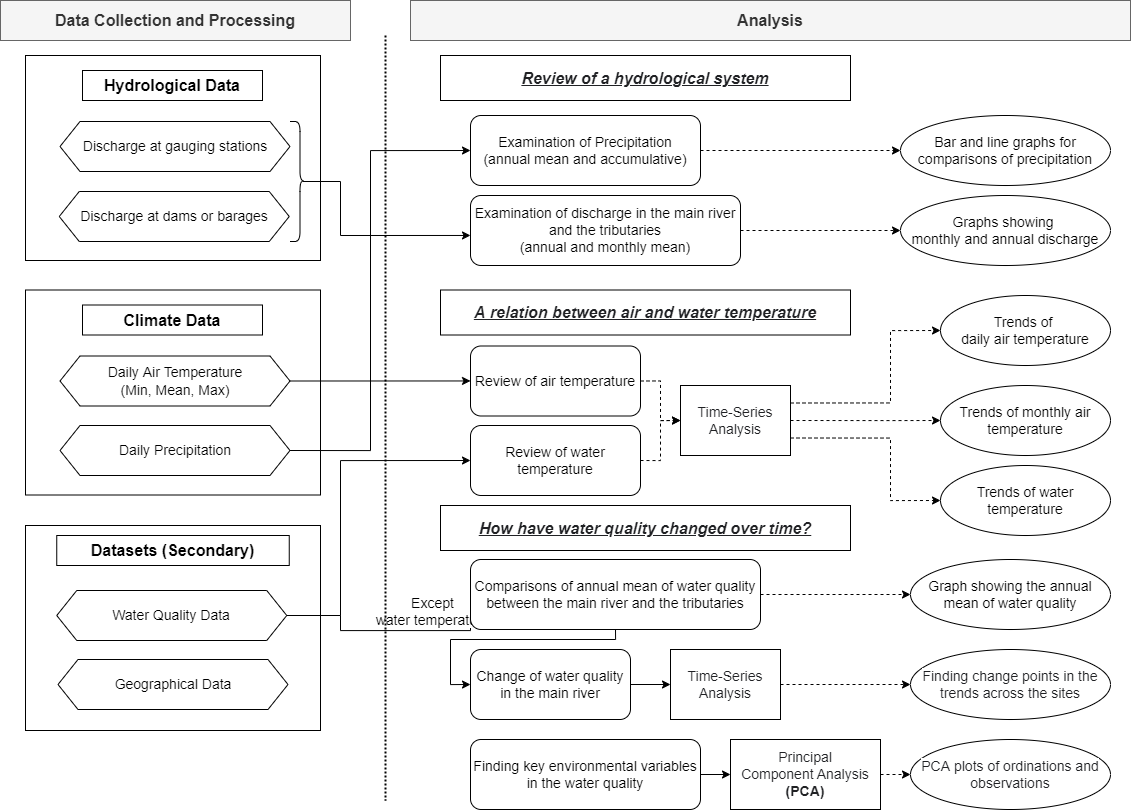

The diagram above was exported from draw.io. Its source (the exported page's mxGraphModel, read from the mxfile embedded in the PNG):
<mxGraphModel dx="1682" dy="975" grid="1" gridSize="10" guides="1" tooltips="1" connect="1" arrows="1" fold="1" page="1" pageScale="1" pageWidth="1169" pageHeight="827" math="0" shadow="0">
  <root>
    <mxCell id="0" />
    <mxCell id="1" parent="0" />
    <mxCell id="YW5dQ0SZolDRRyN0-BrN-1" value="" style="rounded=0;whiteSpace=wrap;html=1;" parent="1" vertex="1">
      <mxGeometry x="35" y="535" width="295" height="205" as="geometry" />
    </mxCell>
    <mxCell id="YW5dQ0SZolDRRyN0-BrN-2" value="" style="rounded=0;whiteSpace=wrap;html=1;" parent="1" vertex="1">
      <mxGeometry x="35" y="299.5" width="295" height="205" as="geometry" />
    </mxCell>
    <mxCell id="YW5dQ0SZolDRRyN0-BrN-3" value="&lt;font style=&quot;font-size: 16px&quot;&gt;Datasets (Secondary)&lt;/font&gt;" style="rounded=0;whiteSpace=wrap;html=1;fontStyle=1" parent="1" vertex="1">
      <mxGeometry x="66.25" y="545" width="232.5" height="30" as="geometry" />
    </mxCell>
    <mxCell id="7O_4Dnh05_zPizFE2RRQ-6" style="edgeStyle=orthogonalEdgeStyle;rounded=0;orthogonalLoop=1;jettySize=auto;html=1;exitX=1;exitY=0.5;exitDx=0;exitDy=0;entryX=0;entryY=0.5;entryDx=0;entryDy=0;fontSize=14;startArrow=none;startFill=0;endArrow=classic;endFill=1;" edge="1" parent="1" source="YW5dQ0SZolDRRyN0-BrN-4" target="1b__YkRwfsmh00o0FEmS-18">
      <mxGeometry relative="1" as="geometry">
        <Array as="points">
          <mxPoint x="350" y="625" />
          <mxPoint x="350" y="470" />
        </Array>
      </mxGeometry>
    </mxCell>
    <mxCell id="7O_4Dnh05_zPizFE2RRQ-7" style="edgeStyle=orthogonalEdgeStyle;rounded=0;orthogonalLoop=1;jettySize=auto;html=1;exitX=1;exitY=0.5;exitDx=0;exitDy=0;entryX=0;entryY=0.5;entryDx=0;entryDy=0;fontSize=14;startArrow=none;startFill=0;endArrow=classic;endFill=1;" edge="1" parent="1" source="YW5dQ0SZolDRRyN0-BrN-4" target="1b__YkRwfsmh00o0FEmS-19">
      <mxGeometry relative="1" as="geometry">
        <Array as="points">
          <mxPoint x="350" y="625" />
          <mxPoint x="350" y="640" />
          <mxPoint x="480" y="640" />
        </Array>
      </mxGeometry>
    </mxCell>
    <mxCell id="7O_4Dnh05_zPizFE2RRQ-8" value="Except&lt;br&gt;water temperature" style="edgeLabel;html=1;align=center;verticalAlign=middle;resizable=0;points=[];fontSize=14;" vertex="1" connectable="0" parent="7O_4Dnh05_zPizFE2RRQ-7">
      <mxGeometry x="0.4518" y="-2" relative="1" as="geometry">
        <mxPoint x="-11" y="-22" as="offset" />
      </mxGeometry>
    </mxCell>
    <mxCell id="YW5dQ0SZolDRRyN0-BrN-4" value="&lt;font style=&quot;font-size: 14px&quot;&gt;Water Quality Data&lt;/font&gt;" style="shape=hexagon;perimeter=hexagonPerimeter2;whiteSpace=wrap;html=1;fixedSize=1;" parent="1" vertex="1">
      <mxGeometry x="66.25" y="600" width="230" height="50" as="geometry" />
    </mxCell>
    <mxCell id="YW5dQ0SZolDRRyN0-BrN-6" value="&lt;font style=&quot;font-size: 14px&quot;&gt;Geographical Data&lt;/font&gt;" style="shape=hexagon;perimeter=hexagonPerimeter2;whiteSpace=wrap;html=1;fixedSize=1;" parent="1" vertex="1">
      <mxGeometry x="67.5" y="669" width="230" height="50" as="geometry" />
    </mxCell>
    <mxCell id="YW5dQ0SZolDRRyN0-BrN-9" value="&lt;font size=&quot;1&quot;&gt;&lt;b style=&quot;font-size: 16px&quot;&gt;Climate Data&lt;/b&gt;&lt;/font&gt;" style="rounded=0;whiteSpace=wrap;html=1;" parent="1" vertex="1">
      <mxGeometry x="92" y="314.5" width="180" height="30" as="geometry" />
    </mxCell>
    <mxCell id="YW5dQ0SZolDRRyN0-BrN-20" value="&lt;font size=&quot;1&quot;&gt;&lt;b style=&quot;font-size: 16px&quot;&gt;Analysis&lt;/b&gt;&lt;/font&gt;" style="rounded=0;whiteSpace=wrap;html=1;fillColor=#f5f5f5;strokeColor=#666666;fontColor=#333333;" parent="1" vertex="1">
      <mxGeometry x="420" y="10" width="720" height="40" as="geometry" />
    </mxCell>
    <mxCell id="YW5dQ0SZolDRRyN0-BrN-22" value="&lt;div&gt;&lt;font color=&quot;#202124&quot; face=&quot;apple sd gothic neo, arial, sans-serif&quot; size=&quot;1&quot;&gt;&lt;span style=&quot;background-color: rgb(255 , 255 , 255) ; font-size: 16px&quot;&gt;Review of a hydrological system&lt;/span&gt;&lt;/font&gt;&lt;/div&gt;" style="rounded=0;whiteSpace=wrap;html=1;align=center;fontStyle=7;fontSize=14;" parent="1" vertex="1">
      <mxGeometry x="450" y="65" width="410" height="45" as="geometry" />
    </mxCell>
    <mxCell id="YW5dQ0SZolDRRyN0-BrN-24" value="&lt;font style=&quot;font-size: 16px&quot;&gt;Data Collection and Processing&lt;/font&gt;" style="rounded=0;whiteSpace=wrap;html=1;fillColor=#f5f5f5;strokeColor=#666666;fontColor=#333333;fontStyle=1" parent="1" vertex="1">
      <mxGeometry x="10" y="10" width="350" height="40" as="geometry" />
    </mxCell>
    <mxCell id="t8CPpWoDhwnRqP1UK68Y-28" style="edgeStyle=orthogonalEdgeStyle;rounded=0;orthogonalLoop=1;jettySize=auto;html=1;exitX=1;exitY=0.5;exitDx=0;exitDy=0;entryX=0;entryY=0.5;entryDx=0;entryDy=0;startArrow=none;startFill=0;endArrow=classic;endFill=1;dashed=1;" parent="1" source="YW5dQ0SZolDRRyN0-BrN-68" target="t8CPpWoDhwnRqP1UK68Y-15" edge="1">
      <mxGeometry relative="1" as="geometry" />
    </mxCell>
    <mxCell id="YW5dQ0SZolDRRyN0-BrN-68" value="&lt;font style=&quot;font-size: 14px&quot;&gt;Examination of Precipitation&lt;br&gt;(annual mean and accumulative)&lt;br&gt;&lt;/font&gt;" style="rounded=1;whiteSpace=wrap;html=1;shadow=0;sketch=0;align=center;fontSize=14;" parent="1" vertex="1">
      <mxGeometry x="480" y="125" width="230" height="70" as="geometry" />
    </mxCell>
    <mxCell id="t8CPpWoDhwnRqP1UK68Y-29" style="edgeStyle=orthogonalEdgeStyle;rounded=0;orthogonalLoop=1;jettySize=auto;html=1;exitX=1;exitY=0.5;exitDx=0;exitDy=0;entryX=0;entryY=0.5;entryDx=0;entryDy=0;startArrow=none;startFill=0;endArrow=classic;endFill=1;dashed=1;" parent="1" source="YW5dQ0SZolDRRyN0-BrN-69" target="t8CPpWoDhwnRqP1UK68Y-16" edge="1">
      <mxGeometry relative="1" as="geometry" />
    </mxCell>
    <mxCell id="YW5dQ0SZolDRRyN0-BrN-69" value="&lt;font style=&quot;font-size: 14px&quot;&gt;Examination of discharge in the main river and the tributaries&lt;br&gt;(annual and monthly mean)&lt;br&gt;&lt;/font&gt;" style="rounded=1;whiteSpace=wrap;html=1;shadow=0;sketch=0;align=center;" parent="1" vertex="1">
      <mxGeometry x="480" y="205" width="270" height="70" as="geometry" />
    </mxCell>
    <mxCell id="t8CPpWoDhwnRqP1UK68Y-4" value="&lt;div&gt;&lt;font color=&quot;#202124&quot; face=&quot;apple sd gothic neo, arial, sans-serif&quot;&gt;&lt;span style=&quot;font-size: 16px ; background-color: rgb(255 , 255 , 255)&quot;&gt;A relation between air and water temperature&lt;/span&gt;&lt;/font&gt;&lt;/div&gt;" style="rounded=0;whiteSpace=wrap;html=1;align=center;fontStyle=7" parent="1" vertex="1">
      <mxGeometry x="450" y="299.5" width="410" height="45" as="geometry" />
    </mxCell>
    <mxCell id="t8CPpWoDhwnRqP1UK68Y-8" value="&lt;div&gt;&lt;font color=&quot;#202124&quot; face=&quot;apple sd gothic neo, arial, sans-serif&quot;&gt;&lt;span style=&quot;font-size: 16px ; background-color: rgb(255 , 255 , 255)&quot;&gt;How have water quality changed over time?&lt;/span&gt;&lt;/font&gt;&lt;/div&gt;" style="rounded=0;whiteSpace=wrap;html=1;align=center;fontStyle=7" parent="1" vertex="1">
      <mxGeometry x="450" y="515" width="410" height="45" as="geometry" />
    </mxCell>
    <mxCell id="t8CPpWoDhwnRqP1UK68Y-15" value="&lt;font style=&quot;font-size: 14px&quot;&gt;Bar and line graphs for comparisons of precipitation&lt;/font&gt;" style="ellipse;whiteSpace=wrap;html=1;" parent="1" vertex="1">
      <mxGeometry x="910" y="125" width="210" height="70" as="geometry" />
    </mxCell>
    <mxCell id="t8CPpWoDhwnRqP1UK68Y-16" value="&lt;font style=&quot;font-size: 14px&quot;&gt;Graphs showing &lt;br&gt;monthly and annual discharge&lt;/font&gt;" style="ellipse;whiteSpace=wrap;html=1;" parent="1" vertex="1">
      <mxGeometry x="910" y="205" width="210" height="70" as="geometry" />
    </mxCell>
    <mxCell id="t8CPpWoDhwnRqP1UK68Y-31" value="" style="line;strokeWidth=2;direction=south;html=1;dashed=1;dashPattern=1 1;" parent="1" vertex="1">
      <mxGeometry x="390" y="45" width="10" height="765" as="geometry" />
    </mxCell>
    <mxCell id="7O_4Dnh05_zPizFE2RRQ-5" style="edgeStyle=orthogonalEdgeStyle;rounded=0;orthogonalLoop=1;jettySize=auto;html=1;exitX=1;exitY=0.5;exitDx=0;exitDy=0;entryX=0;entryY=0.5;entryDx=0;entryDy=0;fontSize=14;startArrow=none;startFill=0;endArrow=classic;endFill=1;" edge="1" parent="1" source="1b__YkRwfsmh00o0FEmS-7" target="1b__YkRwfsmh00o0FEmS-17">
      <mxGeometry relative="1" as="geometry">
        <Array as="points">
          <mxPoint x="480" y="391" />
        </Array>
      </mxGeometry>
    </mxCell>
    <mxCell id="1b__YkRwfsmh00o0FEmS-7" value="&lt;span style=&quot;font-size: 14px&quot;&gt;Daily Air Temperature&lt;/span&gt;&lt;br style=&quot;font-size: 14px&quot;&gt;&lt;span style=&quot;font-size: 14px&quot;&gt;(Min, Mean, Max)&lt;/span&gt;" style="shape=hexagon;perimeter=hexagonPerimeter2;whiteSpace=wrap;html=1;fixedSize=1;" parent="1" vertex="1">
      <mxGeometry x="69.5" y="365.5" width="230" height="50" as="geometry" />
    </mxCell>
    <mxCell id="7O_4Dnh05_zPizFE2RRQ-4" style="edgeStyle=orthogonalEdgeStyle;rounded=0;orthogonalLoop=1;jettySize=auto;html=1;exitX=1;exitY=0.5;exitDx=0;exitDy=0;entryX=0;entryY=0.5;entryDx=0;entryDy=0;fontSize=14;startArrow=none;startFill=0;endArrow=classic;endFill=1;" edge="1" parent="1" source="1b__YkRwfsmh00o0FEmS-8" target="YW5dQ0SZolDRRyN0-BrN-68">
      <mxGeometry relative="1" as="geometry">
        <Array as="points">
          <mxPoint x="380" y="460" />
          <mxPoint x="380" y="160" />
        </Array>
      </mxGeometry>
    </mxCell>
    <mxCell id="1b__YkRwfsmh00o0FEmS-13" value="" style="rounded=0;whiteSpace=wrap;html=1;" parent="1" vertex="1">
      <mxGeometry x="35" y="65" width="295" height="205" as="geometry" />
    </mxCell>
    <mxCell id="1b__YkRwfsmh00o0FEmS-8" value="&lt;span style=&quot;font-size: 14px&quot;&gt;Daily Precipitation&lt;/span&gt;" style="shape=hexagon;perimeter=hexagonPerimeter2;whiteSpace=wrap;html=1;fixedSize=1;" parent="1" vertex="1">
      <mxGeometry x="69.5" y="435" width="230" height="50" as="geometry" />
    </mxCell>
    <mxCell id="1b__YkRwfsmh00o0FEmS-14" value="&lt;font size=&quot;1&quot;&gt;&lt;b style=&quot;font-size: 16px&quot;&gt;Hydrological Data&lt;/b&gt;&lt;/font&gt;" style="rounded=0;whiteSpace=wrap;html=1;" parent="1" vertex="1">
      <mxGeometry x="92" y="80" width="180" height="30" as="geometry" />
    </mxCell>
    <mxCell id="1b__YkRwfsmh00o0FEmS-15" value="&lt;span style=&quot;font-size: 14px&quot;&gt;Discharge at gauging&amp;nbsp;stations&lt;/span&gt;" style="shape=hexagon;perimeter=hexagonPerimeter2;whiteSpace=wrap;html=1;fixedSize=1;" parent="1" vertex="1">
      <mxGeometry x="69.5" y="131" width="230" height="50" as="geometry" />
    </mxCell>
    <mxCell id="1b__YkRwfsmh00o0FEmS-16" value="&lt;span style=&quot;font-size: 14px&quot;&gt;Discharge at dams or barages&lt;/span&gt;" style="shape=hexagon;perimeter=hexagonPerimeter2;whiteSpace=wrap;html=1;fixedSize=1;" parent="1" vertex="1">
      <mxGeometry x="68.75" y="201" width="230" height="50" as="geometry" />
    </mxCell>
    <mxCell id="7O_4Dnh05_zPizFE2RRQ-12" style="edgeStyle=orthogonalEdgeStyle;rounded=0;orthogonalLoop=1;jettySize=auto;html=1;exitX=1;exitY=0.5;exitDx=0;exitDy=0;entryX=0;entryY=0.5;entryDx=0;entryDy=0;dashed=1;fontSize=14;startArrow=none;startFill=0;endArrow=classic;endFill=1;" edge="1" parent="1" source="1b__YkRwfsmh00o0FEmS-17" target="1b__YkRwfsmh00o0FEmS-21">
      <mxGeometry relative="1" as="geometry" />
    </mxCell>
    <mxCell id="1b__YkRwfsmh00o0FEmS-17" value="&lt;font style=&quot;font-size: 14px&quot;&gt;Review of air temperature&lt;/font&gt;" style="rounded=1;whiteSpace=wrap;html=1;shadow=0;sketch=0;align=center;fontSize=14;" parent="1" vertex="1">
      <mxGeometry x="480" y="355.5" width="170" height="70" as="geometry" />
    </mxCell>
    <mxCell id="7O_4Dnh05_zPizFE2RRQ-13" style="edgeStyle=orthogonalEdgeStyle;rounded=0;orthogonalLoop=1;jettySize=auto;html=1;exitX=1;exitY=0.5;exitDx=0;exitDy=0;entryX=0;entryY=0.5;entryDx=0;entryDy=0;dashed=1;fontSize=14;startArrow=none;startFill=0;endArrow=classic;endFill=1;" edge="1" parent="1" source="1b__YkRwfsmh00o0FEmS-18" target="1b__YkRwfsmh00o0FEmS-21">
      <mxGeometry relative="1" as="geometry" />
    </mxCell>
    <mxCell id="1b__YkRwfsmh00o0FEmS-18" value="&lt;font style=&quot;font-size: 14px&quot;&gt;Review of water temperature&lt;/font&gt;" style="rounded=1;whiteSpace=wrap;html=1;shadow=0;sketch=0;align=center;fontSize=14;" parent="1" vertex="1">
      <mxGeometry x="480" y="435" width="170" height="70" as="geometry" />
    </mxCell>
    <mxCell id="7O_4Dnh05_zPizFE2RRQ-11" style="edgeStyle=orthogonalEdgeStyle;rounded=0;orthogonalLoop=1;jettySize=auto;html=1;exitX=1;exitY=0.5;exitDx=0;exitDy=0;entryX=0;entryY=0.5;entryDx=0;entryDy=0;fontSize=14;startArrow=none;startFill=0;endArrow=classic;endFill=1;dashed=1;" edge="1" parent="1" source="1b__YkRwfsmh00o0FEmS-19" target="1b__YkRwfsmh00o0FEmS-26">
      <mxGeometry relative="1" as="geometry" />
    </mxCell>
    <mxCell id="7O_4Dnh05_zPizFE2RRQ-25" style="edgeStyle=orthogonalEdgeStyle;rounded=0;orthogonalLoop=1;jettySize=auto;html=1;exitX=0.5;exitY=1;exitDx=0;exitDy=0;entryX=0;entryY=0.5;entryDx=0;entryDy=0;fontSize=12;startArrow=none;startFill=0;endArrow=classic;endFill=1;" edge="1" parent="1" source="1b__YkRwfsmh00o0FEmS-19" target="1b__YkRwfsmh00o0FEmS-20">
      <mxGeometry relative="1" as="geometry">
        <Array as="points">
          <mxPoint x="625" y="649" />
          <mxPoint x="460" y="649" />
          <mxPoint x="460" y="694" />
        </Array>
      </mxGeometry>
    </mxCell>
    <mxCell id="1b__YkRwfsmh00o0FEmS-19" value="&lt;font style=&quot;font-size: 14px&quot;&gt;Comparisons of annual mean of water quality between the main river and the tributaries&lt;/font&gt;" style="rounded=1;whiteSpace=wrap;html=1;shadow=0;sketch=0;align=center;fontSize=14;" parent="1" vertex="1">
      <mxGeometry x="480" y="569" width="290" height="70" as="geometry" />
    </mxCell>
    <mxCell id="7O_4Dnh05_zPizFE2RRQ-18" style="edgeStyle=orthogonalEdgeStyle;rounded=0;orthogonalLoop=1;jettySize=auto;html=1;exitX=1;exitY=0.5;exitDx=0;exitDy=0;entryX=0;entryY=0.5;entryDx=0;entryDy=0;fontSize=14;startArrow=none;startFill=0;endArrow=classic;endFill=1;" edge="1" parent="1" source="1b__YkRwfsmh00o0FEmS-20" target="1b__YkRwfsmh00o0FEmS-28">
      <mxGeometry relative="1" as="geometry" />
    </mxCell>
    <mxCell id="1b__YkRwfsmh00o0FEmS-20" value="Change of water quality&lt;br&gt;in the main river" style="rounded=1;whiteSpace=wrap;html=1;shadow=0;sketch=0;align=center;fontSize=14;" parent="1" vertex="1">
      <mxGeometry x="480" y="659" width="160" height="70" as="geometry" />
    </mxCell>
    <mxCell id="7O_4Dnh05_zPizFE2RRQ-14" style="edgeStyle=orthogonalEdgeStyle;rounded=0;orthogonalLoop=1;jettySize=auto;html=1;exitX=1;exitY=0.25;exitDx=0;exitDy=0;entryX=0;entryY=0.5;entryDx=0;entryDy=0;dashed=1;fontSize=14;startArrow=none;startFill=0;endArrow=classic;endFill=1;" edge="1" parent="1" source="1b__YkRwfsmh00o0FEmS-21" target="1b__YkRwfsmh00o0FEmS-22">
      <mxGeometry relative="1" as="geometry">
        <Array as="points">
          <mxPoint x="900" y="413" />
          <mxPoint x="900" y="340" />
        </Array>
      </mxGeometry>
    </mxCell>
    <mxCell id="7O_4Dnh05_zPizFE2RRQ-15" style="edgeStyle=orthogonalEdgeStyle;rounded=0;orthogonalLoop=1;jettySize=auto;html=1;exitX=1;exitY=0.5;exitDx=0;exitDy=0;dashed=1;fontSize=14;startArrow=none;startFill=0;endArrow=classic;endFill=1;entryX=0;entryY=0.5;entryDx=0;entryDy=0;" edge="1" parent="1" source="1b__YkRwfsmh00o0FEmS-21" target="1b__YkRwfsmh00o0FEmS-23">
      <mxGeometry relative="1" as="geometry">
        <mxPoint x="910" y="445.2105263157896" as="targetPoint" />
        <Array as="points">
          <mxPoint x="900" y="430" />
          <mxPoint x="900" y="430" />
        </Array>
      </mxGeometry>
    </mxCell>
    <mxCell id="7O_4Dnh05_zPizFE2RRQ-17" style="edgeStyle=orthogonalEdgeStyle;rounded=0;orthogonalLoop=1;jettySize=auto;html=1;exitX=1;exitY=0.75;exitDx=0;exitDy=0;entryX=0;entryY=0.5;entryDx=0;entryDy=0;dashed=1;fontSize=14;startArrow=none;startFill=0;endArrow=classic;endFill=1;" edge="1" parent="1" source="1b__YkRwfsmh00o0FEmS-21" target="1b__YkRwfsmh00o0FEmS-25">
      <mxGeometry relative="1" as="geometry">
        <Array as="points">
          <mxPoint x="900" y="448" />
          <mxPoint x="900" y="510" />
        </Array>
      </mxGeometry>
    </mxCell>
    <mxCell id="1b__YkRwfsmh00o0FEmS-21" value="&lt;font color=&quot;#202124&quot; face=&quot;apple sd gothic neo, arial, sans-serif&quot; size=&quot;1&quot;&gt;&lt;span style=&quot;background-color: rgb(255 , 255 , 255) ; font-size: 14px&quot;&gt;Time-Series Analysis&lt;/span&gt;&lt;/font&gt;" style="rounded=0;whiteSpace=wrap;html=1;" parent="1" vertex="1">
      <mxGeometry x="690" y="395" width="110" height="70" as="geometry" />
    </mxCell>
    <mxCell id="1b__YkRwfsmh00o0FEmS-22" value="&lt;font style=&quot;font-size: 14px&quot;&gt;Trends of &lt;br&gt;daily air temperature&lt;/font&gt;" style="ellipse;whiteSpace=wrap;html=1;" parent="1" vertex="1">
      <mxGeometry x="950" y="305" width="170" height="70" as="geometry" />
    </mxCell>
    <mxCell id="1b__YkRwfsmh00o0FEmS-23" value="&lt;font style=&quot;font-size: 14px&quot;&gt;Trends of monthly air temperature&lt;/font&gt;" style="ellipse;whiteSpace=wrap;html=1;" parent="1" vertex="1">
      <mxGeometry x="950" y="395" width="170" height="70" as="geometry" />
    </mxCell>
    <mxCell id="1b__YkRwfsmh00o0FEmS-25" value="&lt;font style=&quot;font-size: 14px&quot;&gt;Trends of water temperature&lt;/font&gt;" style="ellipse;whiteSpace=wrap;html=1;" parent="1" vertex="1">
      <mxGeometry x="950" y="475" width="170" height="70" as="geometry" />
    </mxCell>
    <mxCell id="1b__YkRwfsmh00o0FEmS-26" value="&lt;span style=&quot;font-size: 14px&quot;&gt;Graph showing the annual mean of water quality&lt;/span&gt;" style="ellipse;whiteSpace=wrap;html=1;" parent="1" vertex="1">
      <mxGeometry x="920" y="569" width="200" height="70" as="geometry" />
    </mxCell>
    <mxCell id="1b__YkRwfsmh00o0FEmS-28" value="&lt;font color=&quot;#202124&quot; face=&quot;apple sd gothic neo, arial, sans-serif&quot; size=&quot;1&quot;&gt;&lt;span style=&quot;background-color: rgb(255 , 255 , 255) ; font-size: 14px&quot;&gt;Time-Series Analysis&lt;/span&gt;&lt;/font&gt;" style="rounded=0;whiteSpace=wrap;html=1;" parent="1" vertex="1">
      <mxGeometry x="680" y="659" width="110" height="70" as="geometry" />
    </mxCell>
    <mxCell id="7O_4Dnh05_zPizFE2RRQ-10" style="edgeStyle=orthogonalEdgeStyle;rounded=0;orthogonalLoop=1;jettySize=auto;html=1;exitX=0.1;exitY=0.5;exitDx=0;exitDy=0;exitPerimeter=0;entryX=0;entryY=0.571;entryDx=0;entryDy=0;entryPerimeter=0;fontSize=14;startArrow=none;startFill=0;endArrow=classic;endFill=1;" edge="1" parent="1" source="7O_4Dnh05_zPizFE2RRQ-1" target="YW5dQ0SZolDRRyN0-BrN-69">
      <mxGeometry relative="1" as="geometry">
        <Array as="points">
          <mxPoint x="350" y="191" />
          <mxPoint x="350" y="245" />
        </Array>
      </mxGeometry>
    </mxCell>
    <mxCell id="7O_4Dnh05_zPizFE2RRQ-1" value="" style="shape=curlyBracket;whiteSpace=wrap;html=1;rounded=1;flipH=1;fontSize=14;size=0.5;" vertex="1" parent="1">
      <mxGeometry x="299.5" y="131" width="20" height="120" as="geometry" />
    </mxCell>
    <mxCell id="7O_4Dnh05_zPizFE2RRQ-22" style="edgeStyle=orthogonalEdgeStyle;rounded=0;orthogonalLoop=1;jettySize=auto;html=1;exitX=1;exitY=0.5;exitDx=0;exitDy=0;entryX=0;entryY=0.5;entryDx=0;entryDy=0;dashed=1;fontSize=14;startArrow=none;startFill=0;endArrow=classic;endFill=1;" edge="1" parent="1" source="1b__YkRwfsmh00o0FEmS-28" target="7O_4Dnh05_zPizFE2RRQ-20">
      <mxGeometry relative="1" as="geometry">
        <mxPoint x="890" y="694.0000000000002" as="sourcePoint" />
      </mxGeometry>
    </mxCell>
    <mxCell id="7O_4Dnh05_zPizFE2RRQ-20" value="&lt;span style=&quot;color: rgb(32 , 33 , 36) ; font-family: &amp;#34;apple sd gothic neo&amp;#34; , &amp;#34;arial&amp;#34; , sans-serif ; font-size: 14px ; background-color: rgb(255 , 255 , 255)&quot;&gt;Finding change points in the trends across the sites&lt;/span&gt;" style="ellipse;whiteSpace=wrap;html=1;" vertex="1" parent="1">
      <mxGeometry x="920" y="659" width="200" height="70" as="geometry" />
    </mxCell>
    <mxCell id="7O_4Dnh05_zPizFE2RRQ-29" style="edgeStyle=orthogonalEdgeStyle;rounded=0;orthogonalLoop=1;jettySize=auto;html=1;exitX=1;exitY=0.5;exitDx=0;exitDy=0;entryX=0;entryY=0.5;entryDx=0;entryDy=0;fontSize=12;startArrow=none;startFill=0;endArrow=classic;endFill=1;" edge="1" parent="1" source="7O_4Dnh05_zPizFE2RRQ-26" target="7O_4Dnh05_zPizFE2RRQ-27">
      <mxGeometry relative="1" as="geometry" />
    </mxCell>
    <mxCell id="7O_4Dnh05_zPizFE2RRQ-26" value="Finding key environmental variables in the water quality" style="rounded=1;whiteSpace=wrap;html=1;shadow=0;sketch=0;align=center;fontSize=14;" vertex="1" parent="1">
      <mxGeometry x="480" y="749" width="230" height="70" as="geometry" />
    </mxCell>
    <mxCell id="7O_4Dnh05_zPizFE2RRQ-30" style="edgeStyle=orthogonalEdgeStyle;rounded=0;orthogonalLoop=1;jettySize=auto;html=1;exitX=1;exitY=0.5;exitDx=0;exitDy=0;entryX=0;entryY=0.5;entryDx=0;entryDy=0;fontSize=12;startArrow=none;startFill=0;endArrow=classic;endFill=1;dashed=1;" edge="1" parent="1" source="7O_4Dnh05_zPizFE2RRQ-27" target="7O_4Dnh05_zPizFE2RRQ-28">
      <mxGeometry relative="1" as="geometry" />
    </mxCell>
    <mxCell id="7O_4Dnh05_zPizFE2RRQ-27" value="&lt;font color=&quot;#202124&quot; face=&quot;apple sd gothic neo, arial, sans-serif&quot;&gt;&lt;span style=&quot;background-color: rgb(255 , 255 , 255)&quot;&gt;&lt;span style=&quot;font-size: 14px&quot;&gt;Principal Component&amp;nbsp;Analysis &lt;b&gt;(PCA)&lt;/b&gt;&lt;/span&gt;&lt;/span&gt;&lt;/font&gt;" style="rounded=0;whiteSpace=wrap;html=1;" vertex="1" parent="1">
      <mxGeometry x="740" y="749" width="150" height="70" as="geometry" />
    </mxCell>
    <mxCell id="7O_4Dnh05_zPizFE2RRQ-28" value="&lt;font color=&quot;#202124&quot; face=&quot;apple sd gothic neo, arial, sans-serif&quot;&gt;&lt;span style=&quot;font-size: 14px ; background-color: rgb(255 , 255 , 255)&quot;&gt;PCA plots of ordinations and observations&lt;/span&gt;&lt;/font&gt;" style="ellipse;whiteSpace=wrap;html=1;" vertex="1" parent="1">
      <mxGeometry x="920" y="749" width="200" height="70" as="geometry" />
    </mxCell>
  </root>
</mxGraphModel>